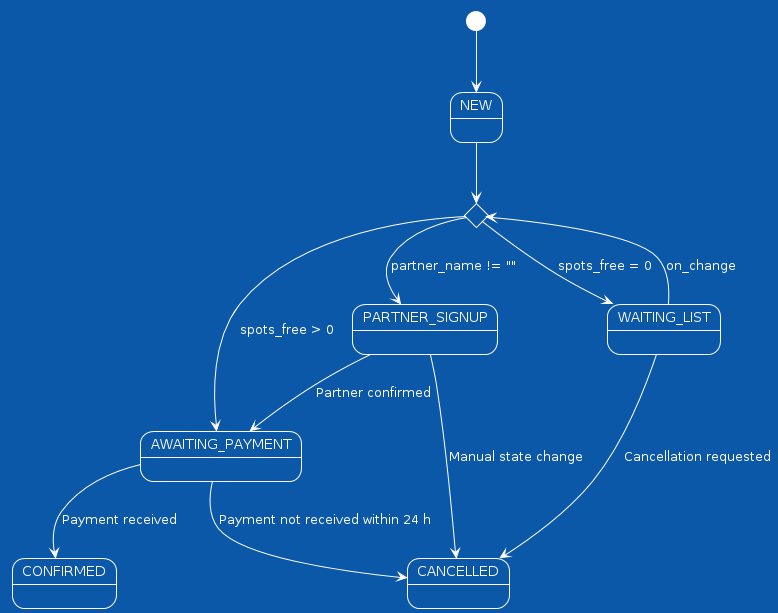

The diagram above was rendered by PlantUML. Its source (embedded in the PNG):
@startuml
!theme amiga

[*] --> NEW

state new_choice <<choice>>

NEW --> new_choice

new_choice --> WAITING_LIST : spots_free = 0
new_choice --> AWAITING_PAYMENT : spots_free > 0
new_choice --> PARTNER_SIGNUP : partner_name != ""

PARTNER_SIGNUP --> AWAITING_PAYMENT : Partner confirmed
PARTNER_SIGNUP --> CANCELLED : Manual state change

WAITING_LIST --> new_choice : on_change

WAITING_LIST --> CANCELLED : Cancellation requested

AWAITING_PAYMENT --> CANCELLED : Payment not received within 24 h

AWAITING_PAYMENT --> CONFIRMED : Payment received

state CONFIRMED {

}


@enduml